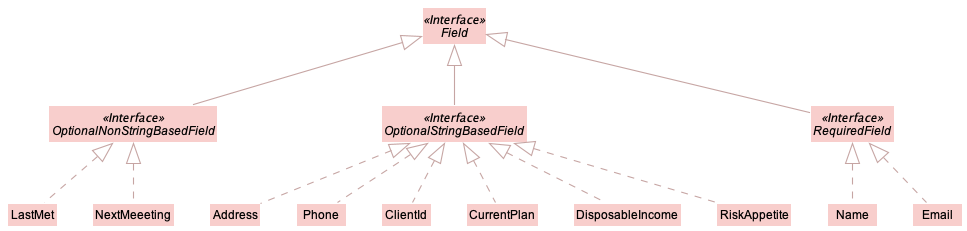

The diagram above was rendered by PlantUML. Its source (embedded in the PNG):
@startuml
!include style.puml
skinparam arrowThickness 1.1
skinparam arrowColor MODEL_COLOR_T2
skinparam classBackgroundColor MODEL_COLOR

Interface Field <<Interface>>
Interface OptionalStringBasedField <<Interface>>
Interface OptionalNonStringBasedField <<Interface>>
Interface RequiredField <<Interface>>

OptionalStringBasedField -up-|> Field
OptionalNonStringBasedField -up-|> Field
RequiredField -up-|> Field

Name .up.|> RequiredField
Email .up.|> RequiredField
Address .up.|> OptionalStringBasedField
Phone .up.|> OptionalStringBasedField
ClientId .up.|> OptionalStringBasedField
CurrentPlan .up.|> OptionalStringBasedField
DisposableIncome .up.|> OptionalStringBasedField
RiskAppetite .up.|> OptionalStringBasedField
LastMet .up.|> OptionalNonStringBasedField
NextMeeeting .up.|> OptionalNonStringBasedField

@enduml